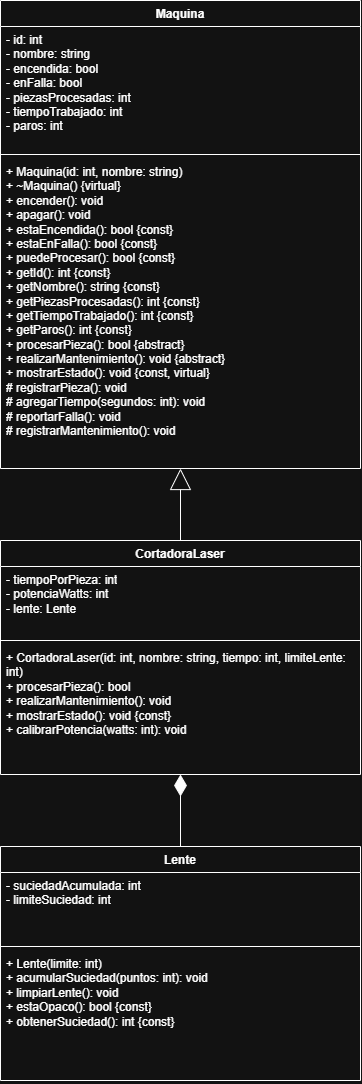

The diagram above was exported from draw.io. Its source (the exported page's mxGraphModel, read from the mxfile embedded in the PNG):
<mxGraphModel dx="1732" dy="2288" grid="1" gridSize="6" guides="1" tooltips="1" connect="1" arrows="1" fold="1" page="1" pageScale="1" pageWidth="827" pageHeight="1169" math="0" shadow="0">
  <root>
    <mxCell id="0" />
    <mxCell id="1" parent="0" />
    <mxCell id="gQRWNeOK8-MFYyf3yPuY-17" edge="1" parent="1" source="gQRWNeOK8-MFYyf3yPuY-1" style="edgeStyle=orthogonalEdgeStyle;rounded=0;orthogonalLoop=1;jettySize=auto;html=1;entryX=0.5;entryY=1;entryDx=0;entryDy=0;endArrow=block;endFill=0;startSize=19;endSize=19;" target="gQRWNeOK8-MFYyf3yPuY-13">
      <mxGeometry relative="1" as="geometry" />
    </mxCell>
    <mxCell id="gQRWNeOK8-MFYyf3yPuY-1" parent="1" style="swimlane;fontStyle=1;align=center;verticalAlign=top;childLayout=stackLayout;horizontal=1;startSize=26;horizontalStack=0;resizeParent=1;resizeParentMax=0;resizeLast=0;collapsible=1;marginBottom=0;whiteSpace=wrap;html=1;" value="CortadoraLaser&lt;div&gt;&lt;br&gt;&lt;/div&gt;" vertex="1">
      <mxGeometry height="234" width="360" x="280" y="192" as="geometry" />
    </mxCell>
    <mxCell id="gQRWNeOK8-MFYyf3yPuY-2" parent="gQRWNeOK8-MFYyf3yPuY-1" style="text;strokeColor=none;fillColor=none;align=left;verticalAlign=top;spacingLeft=4;spacingRight=4;overflow=hidden;rotatable=0;points=[[0,0.5],[1,0.5]];portConstraint=eastwest;whiteSpace=wrap;html=1;" value="&lt;div&gt;- tiempoPorPieza: int&lt;/div&gt;&lt;div&gt;- potenciaWatts: int&lt;/div&gt;&lt;div&gt;- lente: Lente&lt;/div&gt;" vertex="1">
      <mxGeometry height="70" width="360" y="26" as="geometry" />
    </mxCell>
    <mxCell id="gQRWNeOK8-MFYyf3yPuY-3" parent="gQRWNeOK8-MFYyf3yPuY-1" style="line;strokeWidth=1;fillColor=none;align=left;verticalAlign=middle;spacingTop=-1;spacingLeft=3;spacingRight=3;rotatable=0;labelPosition=right;points=[];portConstraint=eastwest;strokeColor=inherit;" value="" vertex="1">
      <mxGeometry height="8" width="360" y="96" as="geometry" />
    </mxCell>
    <mxCell id="gQRWNeOK8-MFYyf3yPuY-4" parent="gQRWNeOK8-MFYyf3yPuY-1" style="text;strokeColor=none;fillColor=none;align=left;verticalAlign=top;spacingLeft=4;spacingRight=4;overflow=hidden;rotatable=0;points=[[0,0.5],[1,0.5]];portConstraint=eastwest;whiteSpace=wrap;html=1;" value="&lt;div&gt;+ CortadoraLaser(id: int, nombre: string, tiempo: int, limiteLente: int)&lt;/div&gt;&lt;div&gt;+ procesarPieza(): bool&lt;/div&gt;&lt;div&gt;+ realizarMantenimiento(): void&lt;/div&gt;&lt;div&gt;+ mostrarEstado(): void {const}&lt;/div&gt;&lt;div&gt;+ calibrarPotencia(watts: int): void&lt;/div&gt;" vertex="1">
      <mxGeometry height="130" width="360" y="104" as="geometry" />
    </mxCell>
    <mxCell id="wHIfwR1HJKwOu3JWsrgc-1" edge="1" parent="1" source="gQRWNeOK8-MFYyf3yPuY-9" style="edgeStyle=orthogonalEdgeStyle;rounded=0;orthogonalLoop=1;jettySize=auto;html=1;entryX=0.5;entryY=1;entryDx=0;entryDy=0;endArrow=diamondThin;endFill=1;startSize=19;endSize=19;" target="gQRWNeOK8-MFYyf3yPuY-1">
      <mxGeometry relative="1" as="geometry" />
    </mxCell>
    <mxCell id="gQRWNeOK8-MFYyf3yPuY-9" parent="1" style="swimlane;fontStyle=1;align=center;verticalAlign=top;childLayout=stackLayout;horizontal=1;startSize=26;horizontalStack=0;resizeParent=1;resizeParentMax=0;resizeLast=0;collapsible=1;marginBottom=0;whiteSpace=wrap;html=1;" value="&lt;div&gt;Lente&lt;/div&gt;" vertex="1">
      <mxGeometry height="234" width="360" x="280" y="498" as="geometry" />
    </mxCell>
    <mxCell id="gQRWNeOK8-MFYyf3yPuY-10" parent="gQRWNeOK8-MFYyf3yPuY-9" style="text;strokeColor=none;fillColor=none;align=left;verticalAlign=top;spacingLeft=4;spacingRight=4;overflow=hidden;rotatable=0;points=[[0,0.5],[1,0.5]];portConstraint=eastwest;whiteSpace=wrap;html=1;" value="&lt;div&gt;- suciedadAcumulada: int&lt;/div&gt;&lt;div&gt;- limiteSuciedad: int&lt;/div&gt;" vertex="1">
      <mxGeometry height="70" width="360" y="26" as="geometry" />
    </mxCell>
    <mxCell id="gQRWNeOK8-MFYyf3yPuY-11" parent="gQRWNeOK8-MFYyf3yPuY-9" style="line;strokeWidth=1;fillColor=none;align=left;verticalAlign=middle;spacingTop=-1;spacingLeft=3;spacingRight=3;rotatable=0;labelPosition=right;points=[];portConstraint=eastwest;strokeColor=inherit;" value="" vertex="1">
      <mxGeometry height="8" width="360" y="96" as="geometry" />
    </mxCell>
    <mxCell id="gQRWNeOK8-MFYyf3yPuY-12" parent="gQRWNeOK8-MFYyf3yPuY-9" style="text;strokeColor=none;fillColor=none;align=left;verticalAlign=top;spacingLeft=4;spacingRight=4;overflow=hidden;rotatable=0;points=[[0,0.5],[1,0.5]];portConstraint=eastwest;whiteSpace=wrap;html=1;" value="&lt;div&gt;+ Lente(limite: int)&lt;/div&gt;&lt;div&gt;+ acumularSuciedad(puntos: int): void&lt;/div&gt;&lt;div&gt;+ limpiarLente(): void&lt;/div&gt;&lt;div&gt;+ estaOpaco(): bool {const}&lt;/div&gt;&lt;div&gt;+ obtenerSuciedad(): int {const}&lt;/div&gt;" vertex="1">
      <mxGeometry height="130" width="360" y="104" as="geometry" />
    </mxCell>
    <mxCell id="gQRWNeOK8-MFYyf3yPuY-13" parent="1" style="swimlane;fontStyle=1;align=center;verticalAlign=top;childLayout=stackLayout;horizontal=1;startSize=26;horizontalStack=0;resizeParent=1;resizeParentMax=0;resizeLast=0;collapsible=1;marginBottom=0;whiteSpace=wrap;html=1;" value="&lt;div&gt;Maquina&lt;/div&gt;" vertex="1">
      <mxGeometry height="468" width="360" x="280" y="-348" as="geometry" />
    </mxCell>
    <mxCell id="gQRWNeOK8-MFYyf3yPuY-14" parent="gQRWNeOK8-MFYyf3yPuY-13" style="text;strokeColor=none;fillColor=none;align=left;verticalAlign=top;spacingLeft=4;spacingRight=4;overflow=hidden;rotatable=0;points=[[0,0.5],[1,0.5]];portConstraint=eastwest;whiteSpace=wrap;html=1;" value="&lt;div&gt;- id: int&lt;/div&gt;&lt;div&gt;- nombre: string&lt;/div&gt;&lt;div&gt;- encendida: bool&lt;/div&gt;&lt;div&gt;- enFalla: bool&lt;/div&gt;&lt;div&gt;- piezasProcesadas: int&lt;/div&gt;&lt;div&gt;- tiempoTrabajado: int&lt;/div&gt;&lt;div&gt;- paros: int&lt;/div&gt;" vertex="1">
      <mxGeometry height="124" width="360" y="26" as="geometry" />
    </mxCell>
    <mxCell id="gQRWNeOK8-MFYyf3yPuY-15" parent="gQRWNeOK8-MFYyf3yPuY-13" style="line;strokeWidth=1;fillColor=none;align=left;verticalAlign=middle;spacingTop=-1;spacingLeft=3;spacingRight=3;rotatable=0;labelPosition=right;points=[];portConstraint=eastwest;strokeColor=inherit;" value="" vertex="1">
      <mxGeometry height="8" width="360" y="150" as="geometry" />
    </mxCell>
    <mxCell id="gQRWNeOK8-MFYyf3yPuY-16" parent="gQRWNeOK8-MFYyf3yPuY-13" style="text;strokeColor=none;fillColor=none;align=left;verticalAlign=top;spacingLeft=4;spacingRight=4;overflow=hidden;rotatable=0;points=[[0,0.5],[1,0.5]];portConstraint=eastwest;whiteSpace=wrap;html=1;" value="&lt;div&gt;+ Maquina(id: int, nombre: string)&lt;/div&gt;&lt;div&gt;+ ~Maquina() {virtual}&lt;/div&gt;&lt;div&gt;+ encender(): void&lt;/div&gt;&lt;div&gt;+ apagar(): void&lt;/div&gt;&lt;div&gt;+ estaEncendida(): bool {const}&lt;/div&gt;&lt;div&gt;+ estaEnFalla(): bool {const}&lt;/div&gt;&lt;div&gt;+ puedeProcesar(): bool {const}&lt;/div&gt;&lt;div&gt;+ getId(): int {const}&lt;/div&gt;&lt;div&gt;+ getNombre(): string {const}&lt;/div&gt;&lt;div&gt;+ getPiezasProcesadas(): int {const}&lt;/div&gt;&lt;div&gt;+ getTiempoTrabajado(): int {const}&lt;/div&gt;&lt;div&gt;+ getParos(): int {const}&lt;/div&gt;&lt;div&gt;+ procesarPieza(): bool {abstract}&lt;/div&gt;&lt;div&gt;+ realizarMantenimiento(): void {abstract}&lt;/div&gt;&lt;div&gt;+ mostrarEstado(): void {const, virtual}&lt;/div&gt;&lt;div&gt;# registrarPieza(): void&lt;/div&gt;&lt;div&gt;# agregarTiempo(segundos: int): void&lt;/div&gt;&lt;div&gt;# reportarFalla(): void&lt;/div&gt;&lt;div&gt;# registrarMantenimiento(): void&lt;/div&gt;" vertex="1">
      <mxGeometry height="310" width="360" y="158" as="geometry" />
    </mxCell>
  </root>
</mxGraphModel>